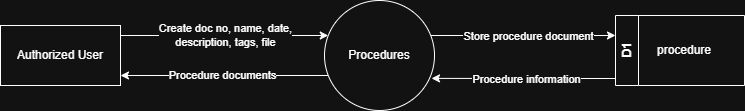

The diagram above was exported from draw.io. Its source (the exported page's mxGraphModel, read from the mxfile embedded in the PNG):
<mxGraphModel dx="1216" dy="1138" grid="1" gridSize="10" guides="1" tooltips="1" connect="1" arrows="1" fold="1" page="1" pageScale="1" pageWidth="850" pageHeight="1100" math="0" shadow="0">
  <root>
    <mxCell id="JVQkHLfJc4aHIuP93RcZ-0" />
    <mxCell id="JVQkHLfJc4aHIuP93RcZ-1" parent="JVQkHLfJc4aHIuP93RcZ-0" />
    <mxCell id="JVQkHLfJc4aHIuP93RcZ-2" value="" style="edgeStyle=orthogonalEdgeStyle;rounded=0;orthogonalLoop=1;jettySize=auto;html=1;" edge="1" parent="JVQkHLfJc4aHIuP93RcZ-1" source="JVQkHLfJc4aHIuP93RcZ-6" target="JVQkHLfJc4aHIuP93RcZ-9">
      <mxGeometry relative="1" as="geometry">
        <mxPoint x="217" y="550" as="targetPoint" />
        <Array as="points">
          <mxPoint x="327" y="570" />
          <mxPoint x="327" y="570" />
        </Array>
      </mxGeometry>
    </mxCell>
    <mxCell id="JVQkHLfJc4aHIuP93RcZ-3" value="Procedure documents" style="edgeLabel;html=1;align=center;verticalAlign=middle;resizable=0;points=[];" vertex="1" connectable="0" parent="JVQkHLfJc4aHIuP93RcZ-2">
      <mxGeometry x="0.0203" y="-1" relative="1" as="geometry">
        <mxPoint as="offset" />
      </mxGeometry>
    </mxCell>
    <mxCell id="JVQkHLfJc4aHIuP93RcZ-4" style="edgeStyle=orthogonalEdgeStyle;rounded=0;orthogonalLoop=1;jettySize=auto;html=1;" edge="1" parent="JVQkHLfJc4aHIuP93RcZ-1" source="JVQkHLfJc4aHIuP93RcZ-6" target="JVQkHLfJc4aHIuP93RcZ-10">
      <mxGeometry relative="1" as="geometry">
        <Array as="points">
          <mxPoint x="577" y="530" />
          <mxPoint x="577" y="530" />
        </Array>
      </mxGeometry>
    </mxCell>
    <mxCell id="JVQkHLfJc4aHIuP93RcZ-5" value="Store procedure document" style="edgeLabel;html=1;align=center;verticalAlign=middle;resizable=0;points=[];" vertex="1" connectable="0" parent="JVQkHLfJc4aHIuP93RcZ-4">
      <mxGeometry x="0.0449" y="1" relative="1" as="geometry">
        <mxPoint y="1" as="offset" />
      </mxGeometry>
    </mxCell>
    <mxCell id="JVQkHLfJc4aHIuP93RcZ-6" value="Procedures" style="ellipse;whiteSpace=wrap;html=1;aspect=fixed;" vertex="1" parent="JVQkHLfJc4aHIuP93RcZ-1">
      <mxGeometry x="377" y="495" width="110" height="110" as="geometry" />
    </mxCell>
    <mxCell id="JVQkHLfJc4aHIuP93RcZ-7" style="edgeStyle=orthogonalEdgeStyle;rounded=0;orthogonalLoop=1;jettySize=auto;html=1;" edge="1" parent="JVQkHLfJc4aHIuP93RcZ-1" source="JVQkHLfJc4aHIuP93RcZ-9" target="JVQkHLfJc4aHIuP93RcZ-6">
      <mxGeometry relative="1" as="geometry">
        <Array as="points">
          <mxPoint x="277" y="530" />
          <mxPoint x="277" y="530" />
        </Array>
      </mxGeometry>
    </mxCell>
    <mxCell id="JVQkHLfJc4aHIuP93RcZ-8" value="Create doc no, name, date, &lt;br&gt;description, tags, file" style="edgeLabel;html=1;align=center;verticalAlign=middle;resizable=0;points=[];" vertex="1" connectable="0" parent="JVQkHLfJc4aHIuP93RcZ-7">
      <mxGeometry x="-0.0033" y="1" relative="1" as="geometry">
        <mxPoint as="offset" />
      </mxGeometry>
    </mxCell>
    <mxCell id="JVQkHLfJc4aHIuP93RcZ-9" value="Authorized User" style="rounded=0;whiteSpace=wrap;html=1;" vertex="1" parent="JVQkHLfJc4aHIuP93RcZ-1">
      <mxGeometry x="53" y="520" width="120" height="60" as="geometry" />
    </mxCell>
    <mxCell id="JVQkHLfJc4aHIuP93RcZ-10" value="D1" style="swimlane;horizontal=0;whiteSpace=wrap;html=1;" vertex="1" parent="JVQkHLfJc4aHIuP93RcZ-1">
      <mxGeometry x="668" y="510" width="129" height="70" as="geometry" />
    </mxCell>
    <mxCell id="JVQkHLfJc4aHIuP93RcZ-11" style="edgeStyle=orthogonalEdgeStyle;rounded=0;orthogonalLoop=1;jettySize=auto;html=1;entryX=0.973;entryY=0.708;entryDx=0;entryDy=0;entryPerimeter=0;" edge="1" parent="JVQkHLfJc4aHIuP93RcZ-1" source="JVQkHLfJc4aHIuP93RcZ-10" target="JVQkHLfJc4aHIuP93RcZ-6">
      <mxGeometry relative="1" as="geometry">
        <Array as="points">
          <mxPoint x="617" y="573" />
          <mxPoint x="617" y="573" />
        </Array>
      </mxGeometry>
    </mxCell>
    <mxCell id="JVQkHLfJc4aHIuP93RcZ-12" value="Procedure information" style="edgeLabel;html=1;align=center;verticalAlign=middle;resizable=0;points=[];" vertex="1" connectable="0" parent="JVQkHLfJc4aHIuP93RcZ-11">
      <mxGeometry x="0.031" y="1" relative="1" as="geometry">
        <mxPoint x="6" as="offset" />
      </mxGeometry>
    </mxCell>
    <mxCell id="JVQkHLfJc4aHIuP93RcZ-13" value="procedure" style="text;html=1;whiteSpace=wrap;strokeColor=none;fillColor=none;align=center;verticalAlign=middle;rounded=0;" vertex="1" parent="JVQkHLfJc4aHIuP93RcZ-1">
      <mxGeometry x="707" y="530" width="60" height="30" as="geometry" />
    </mxCell>
  </root>
</mxGraphModel>